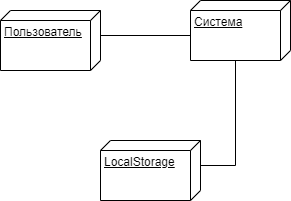

The diagram above was exported from draw.io. Its source (the exported page's mxGraphModel, read from the mxfile embedded in the PNG):
<mxGraphModel dx="-140" dy="418" grid="1" gridSize="10" guides="1" tooltips="1" connect="1" arrows="1" fold="1" page="1" pageScale="1" pageWidth="827" pageHeight="1169" math="0" shadow="0">
  <root>
    <mxCell id="0" />
    <mxCell id="1" parent="0" />
    <mxCell id="RSfHFXYLyFTORcoGVyAv-6" value="Пользователь&lt;div&gt;&lt;br&gt;&lt;/div&gt;" style="verticalAlign=top;align=left;spacingTop=8;spacingLeft=2;spacingRight=12;shape=cube;size=10;direction=south;fontStyle=4;html=1;whiteSpace=wrap;" vertex="1" parent="1">
      <mxGeometry x="930" y="170" width="100" height="60" as="geometry" />
    </mxCell>
    <mxCell id="RSfHFXYLyFTORcoGVyAv-7" value="&lt;div&gt;Система&lt;/div&gt;" style="verticalAlign=top;align=left;spacingTop=8;spacingLeft=2;spacingRight=12;shape=cube;size=10;direction=south;fontStyle=4;html=1;whiteSpace=wrap;" vertex="1" parent="1">
      <mxGeometry x="1120" y="160" width="100" height="60" as="geometry" />
    </mxCell>
    <mxCell id="RSfHFXYLyFTORcoGVyAv-8" value="LocalStorage" style="verticalAlign=top;align=left;spacingTop=8;spacingLeft=2;spacingRight=12;shape=cube;size=10;direction=south;fontStyle=4;html=1;whiteSpace=wrap;" vertex="1" parent="1">
      <mxGeometry x="1030" y="300" width="100" height="60" as="geometry" />
    </mxCell>
    <mxCell id="RSfHFXYLyFTORcoGVyAv-10" value="" style="endArrow=none;html=1;rounded=0;exitX=0;exitY=0;exitDx=25.000000000000004;exitDy=0;exitPerimeter=0;entryX=0;entryY=0;entryDx=60.00000000000001;entryDy=55;entryPerimeter=0;" edge="1" parent="1" source="RSfHFXYLyFTORcoGVyAv-8" target="RSfHFXYLyFTORcoGVyAv-7">
      <mxGeometry width="50" height="50" relative="1" as="geometry">
        <mxPoint x="1140" y="310" as="sourcePoint" />
        <mxPoint x="1190" y="260" as="targetPoint" />
        <Array as="points">
          <mxPoint x="1165" y="325" />
        </Array>
      </mxGeometry>
    </mxCell>
    <mxCell id="RSfHFXYLyFTORcoGVyAv-11" value="" style="endArrow=none;html=1;rounded=0;entryX=0;entryY=0;entryDx=35;entryDy=100;entryPerimeter=0;exitX=0;exitY=0;exitDx=25;exitDy=0;exitPerimeter=0;" edge="1" parent="1" source="RSfHFXYLyFTORcoGVyAv-6" target="RSfHFXYLyFTORcoGVyAv-7">
      <mxGeometry width="50" height="50" relative="1" as="geometry">
        <mxPoint x="1040" y="200" as="sourcePoint" />
        <mxPoint x="1160" y="240" as="targetPoint" />
      </mxGeometry>
    </mxCell>
  </root>
</mxGraphModel>